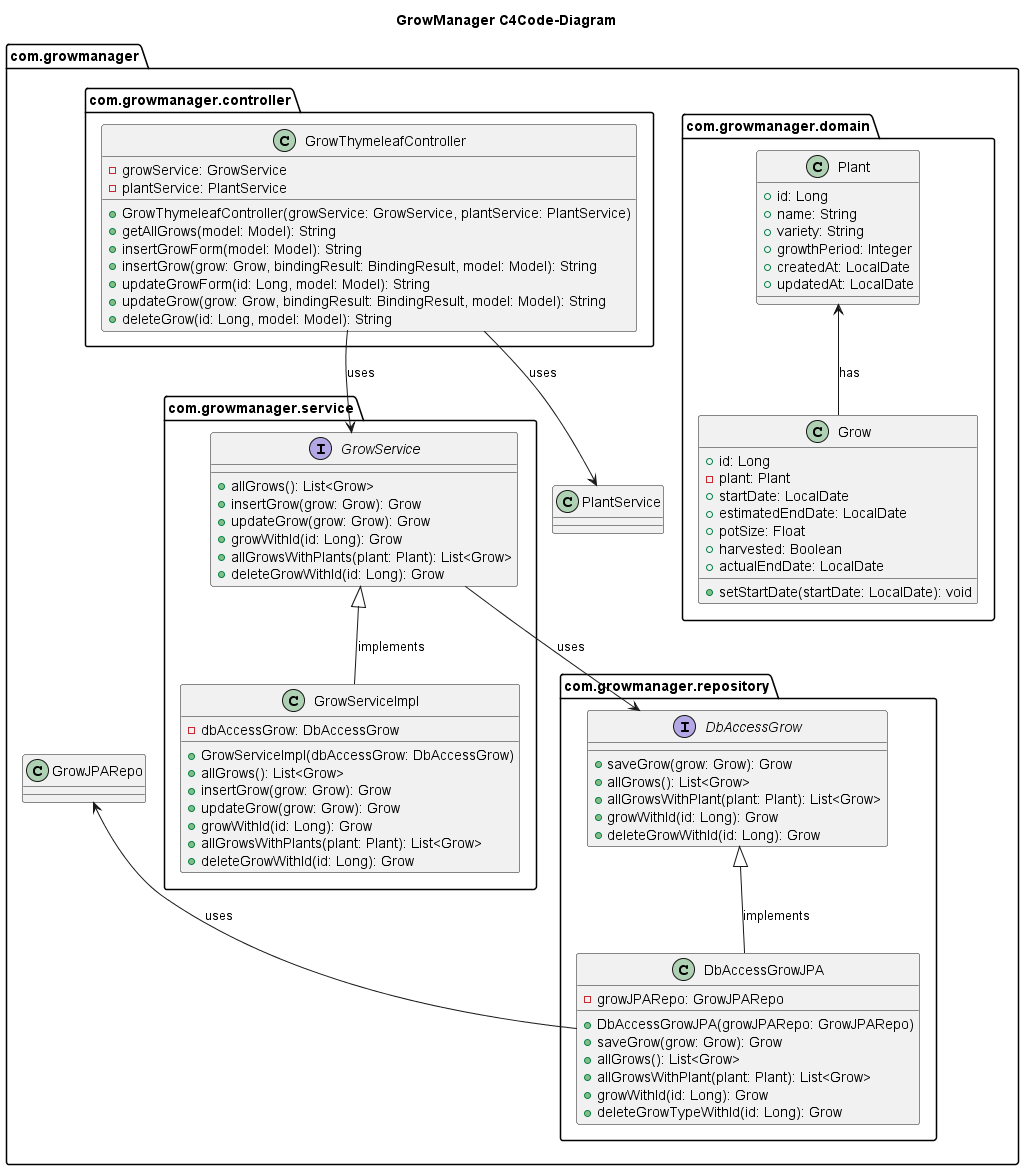

The diagram above was rendered by PlantUML. Its source (embedded in the PNG):
@startuml GrowManager_C4-CodeÜbersicht

title GrowManager C4Code-Diagram

package com.growmanager {

    package com.growmanager.domain {
        class Plant {
            +id: Long
            +name: String
            +variety: String
            +growthPeriod: Integer
            +createdAt: LocalDate
            +updatedAt: LocalDate
        }

        class Grow {
            +id: Long
            -plant: Plant
            +startDate: LocalDate
            +estimatedEndDate: LocalDate
            +potSize: Float
            +harvested: Boolean
            +actualEndDate: LocalDate
            +setStartDate(startDate: LocalDate): void
        }
    }

    package com.growmanager.repository {
        interface DbAccessGrow {
            +saveGrow(grow: Grow): Grow
            +allGrows(): List<Grow>
            +allGrowsWithPlant(plant: Plant): List<Grow>
            +growWithId(id: Long): Grow
            +deleteGrowWithId(id: Long): Grow
        }

        class DbAccessGrowJPA {
            -growJPARepo: GrowJPARepo
            +DbAccessGrowJPA(growJPARepo: GrowJPARepo)
            +saveGrow(grow: Grow): Grow
            +allGrows(): List<Grow>
            +allGrowsWithPlant(plant: Plant): List<Grow>
            +growWithId(id: Long): Grow
            +deleteGrowTypeWithId(id: Long): Grow
        }
    }
    package com.growmanager.service {
        interface GrowService {
            +allGrows(): List<Grow>
            +insertGrow(grow: Grow): Grow
            +updateGrow(grow: Grow): Grow
            +growWithId(id: Long): Grow
            +allGrowsWithPlants(plant: Plant): List<Grow>
            +deleteGrowWithId(id: Long): Grow
        }

        class GrowServiceImpl  {
            -dbAccessGrow: DbAccessGrow
            +GrowServiceImpl(dbAccessGrow: DbAccessGrow)
            +allGrows(): List<Grow>
            +insertGrow(grow: Grow): Grow
            +updateGrow(grow: Grow): Grow
            +growWithId(id: Long): Grow
            +allGrowsWithPlants(plant: Plant): List<Grow>
            +deleteGrowWithId(id: Long): Grow
        }
    }

    package com.growmanager.controller {
        class GrowThymeleafController {
            -growService: GrowService
            -plantService: PlantService
            +GrowThymeleafController(growService: GrowService, plantService: PlantService)
            +getAllGrows(model: Model): String
            +insertGrowForm(model: Model): String
            +insertGrow(grow: Grow, bindingResult: BindingResult, model: Model): String
            +updateGrowForm(id: Long, model: Model): String
            +updateGrow(grow: Grow, bindingResult: BindingResult, model: Model): String
            +deleteGrow(id: Long, model: Model): String
        }
    }

    GrowThymeleafController -down-> GrowService : uses
    GrowService -down-> DbAccessGrow : uses
    DbAccessGrowJPA -up-> GrowJPARepo : uses
    GrowThymeleafController -down-> PlantService : uses
    Grow -up-> Plant : has
    GrowServiceImpl -up-|> GrowService : implements
    DbAccessGrowJPA -up-|> DbAccessGrow : implements

}

@enduml